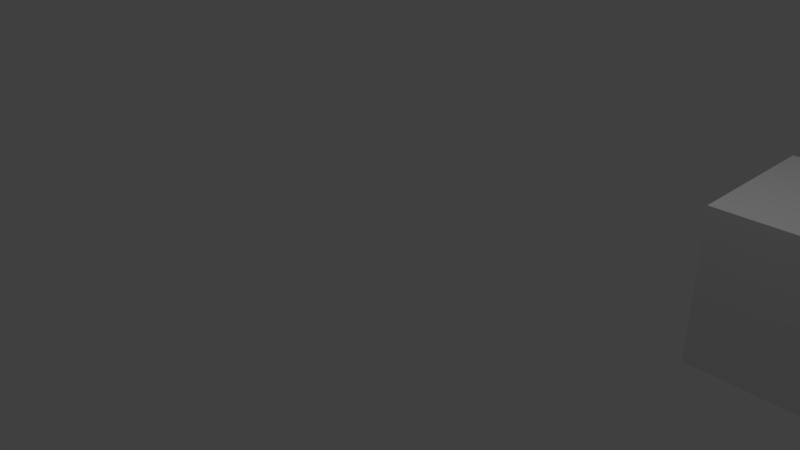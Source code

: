 # Source: cubeWithBone.blend  (saved by Blender 2.77.0; exported with 4.5.12 LTS)
import bpy
from mathutils import Matrix  # noqa: F401  (used for matrix-valued properties, if any)

bpy.ops.wm.read_factory_settings(use_empty=True)
scene = bpy.context.scene
scene.name = 'Scene'

# ---- collections
col_collection_1 = bpy.data.collections.new('Collection 1'); scene.collection.children.link(col_collection_1)

# ---- world
world_world = bpy.data.worlds.new('World'); scene.world = world_world
world_world.color = (0.05088, 0.05088, 0.05088)
world_world.use_sun_shadow = False
world_world.sun_shadow_jitter_overblur = 0.0
world_world.cycles.sampling_method = 'MANUAL'

# ---- cameras
cam_camera = bpy.data.cameras.new('Camera')
cam_camera.clip_end = 100.0
cam_camera.lens = 35.0
cam_camera.sensor_width = 32.0
cam_camera.sensor_height = 18.0
cam_camera.ortho_scale = 7.314
cam_camera.dof.focus_distance = 0.0
cam_camera.dof.aperture_fstop = 128.0

# ---- lights
light_lamp = bpy.data.lights.new('Lamp', 'POINT')
light_lamp.transmission_factor = 0.0
light_lamp.cutoff_distance = 30.0
light_lamp.energy = 100.0
light_lamp.shadow_buffer_clip_start = 1.001
light_lamp.shadow_soft_size = 0.1
light_lamp.shadow_maximum_resolution = 0.006
light_lamp.use_absolute_resolution = True

# ---- meshes
me_cube_001 = bpy.data.meshes.new('Cube.001')
me_cube_001.from_pydata([(-1.0, -1.0, -1.0), (-1.0, -1.0, 1.0), (-1.0, 1.0, -1.0), (-1.0, 1.0, 1.0), (1.0, -1.0, -1.0), (1.0, -1.0, 1.0), (1.0, 1.0, -1.0), (1.0, 1.0, 1.0)], [], [(3, 0, 1), (7, 2, 3), (5, 6, 7), (1, 4, 5), (2, 4, 0), (7, 1, 5), (3, 2, 0), (7, 6, 2), (5, 4, 6), (1, 0, 4), (2, 6, 4), (7, 3, 1)])
me_cube_001.use_remesh_preserve_volume = False
me_cube_001.use_remesh_preserve_attributes = False
me_cube_001.use_mirror_vertex_groups = False
me_cube_001.update()
arm_armature_001 = bpy.data.armatures.new('Armature.001')  # bones are not reproduced

# ---- objects
ob_cube_001 = bpy.data.objects.new('Cube.001', me_cube_001)
ob_armature_001 = bpy.data.objects.new('Armature.001', arm_armature_001)
ob_lamp = bpy.data.objects.new('Lamp', light_lamp)
ob_camera = bpy.data.objects.new('Camera', cam_camera)

# ---- transforms, parenting, visibility, modifiers, constraints
ob_cube_001.location = (4.584, 2.576, 0.3707)
ob_cube_001.lineart.crease_threshold = 0.0
_vg = ob_cube_001.vertex_groups.new(name='Group')
ob_armature_001.location = (4.584, 2.576, -0.3867)
ob_armature_001.scale = (1.0, 1.0, 1.453)
ob_armature_001.lineart.crease_threshold = 0.0
ob_lamp.location = (4.076, 1.005, 5.904)
ob_lamp.rotation_euler = (0.6503, 0.05522, 1.866)
ob_lamp.lock_rotations_4d = False
ob_lamp.empty_display_type = 'ARROWS'
ob_lamp.color = (0.0, 0.0, 0.0, 0.0)
ob_lamp.lineart.crease_threshold = 0.0
ob_camera.location = (7.481, -6.508, 5.344)
ob_camera.rotation_euler = (1.109, 0.01082, 0.8149)
ob_camera.lock_rotations_4d = False
ob_camera.empty_display_type = 'ARROWS'
ob_camera.color = (0.0, 0.0, 0.0, 0.0)
ob_camera.display_type = 'WIRE'
ob_camera.lineart.crease_threshold = 0.0

# ---- collection membership
col_collection_1.objects.link(ob_cube_001)
col_collection_1.objects.link(ob_armature_001)
col_collection_1.objects.link(ob_lamp)
col_collection_1.objects.link(ob_camera)

# ---- scene / render settings (as saved in the file)
scene.camera = ob_camera
scene.frame_start = 1; scene.frame_end = 250; scene.frame_set(1)
scene.render.engine = 'BLENDER_EEVEE_NEXT'
scene.render.resolution_percentage = 50
scene.render.dither_intensity = 0.0
scene.cycles.use_denoising = False
scene.cycles.samples = 128
scene.cycles.sampling_pattern = 'TABULATED_SOBOL'
scene.cycles.light_sampling_threshold = 0.0
scene.cycles.use_adaptive_sampling = False
scene.cycles.use_light_tree = False
scene.cycles.blur_glossy = 0.0
scene.cycles.sample_clamp_indirect = 0.0
scene.view_settings.view_transform = 'Standard'
bpy.context.view_layer.update()
